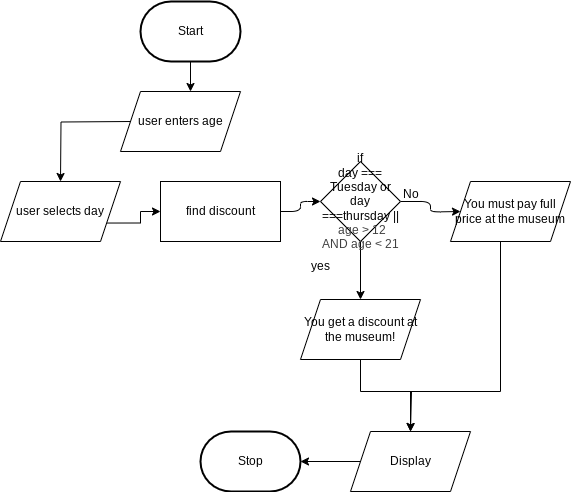

The diagram above was exported from draw.io. Its source (the exported page's mxGraphModel, read from the mxfile embedded in the PNG):
<mxGraphModel dx="766" dy="661" grid="1" gridSize="10" guides="1" tooltips="1" connect="1" arrows="1" fold="1" page="1" pageScale="1" pageWidth="850" pageHeight="1100" math="0" shadow="0">
  <root>
    <mxCell id="0" />
    <mxCell id="1" parent="0" />
    <mxCell id="7" value="" style="edgeStyle=none;html=1;" parent="1" source="2" edge="1">
      <mxGeometry relative="1" as="geometry">
        <mxPoint x="280" y="300" as="targetPoint" />
      </mxGeometry>
    </mxCell>
    <mxCell id="2" value="Start" style="strokeWidth=2;html=1;shape=mxgraph.flowchart.terminator;whiteSpace=wrap;" parent="1" vertex="1">
      <mxGeometry x="230" y="210" width="100" height="60" as="geometry" />
    </mxCell>
    <mxCell id="3" value="Stop" style="strokeWidth=2;html=1;shape=mxgraph.flowchart.terminator;whiteSpace=wrap;" parent="1" vertex="1">
      <mxGeometry x="290" y="640" width="100" height="60" as="geometry" />
    </mxCell>
    <mxCell id="8" value="" style="edgeStyle=orthogonalEdgeStyle;html=1;rounded=0;curved=0;" parent="1" edge="1">
      <mxGeometry relative="1" as="geometry">
        <mxPoint x="220" y="330" as="sourcePoint" />
        <mxPoint x="150" y="390" as="targetPoint" />
      </mxGeometry>
    </mxCell>
    <mxCell id="25" value="" style="edgeStyle=orthogonalEdgeStyle;html=1;exitX=1;exitY=0.75;exitDx=0;exitDy=0;rounded=0;curved=0;" parent="1" source="49" target="23" edge="1">
      <mxGeometry relative="1" as="geometry">
        <mxPoint x="210" y="420" as="sourcePoint" />
      </mxGeometry>
    </mxCell>
    <mxCell id="52" value="" style="edgeStyle=orthogonalEdgeStyle;html=1;" parent="1" source="9" edge="1">
      <mxGeometry relative="1" as="geometry">
        <mxPoint x="550" y="420" as="targetPoint" />
      </mxGeometry>
    </mxCell>
    <mxCell id="54" value="" style="edgeStyle=orthogonalEdgeStyle;html=1;" parent="1" source="9" target="12" edge="1">
      <mxGeometry relative="1" as="geometry" />
    </mxCell>
    <mxCell id="9" value="&lt;div&gt;if&lt;/div&gt;day === Tuesday or day ===thursday ||&amp;nbsp;&lt;span style=&quot;color: rgb(63, 63, 63);&quot;&gt;age &amp;gt; 12 AND age &amp;lt; 21&lt;/span&gt;" style="rhombus;whiteSpace=wrap;html=1;" parent="1" vertex="1">
      <mxGeometry x="410" y="370" width="80" height="80" as="geometry" />
    </mxCell>
    <mxCell id="62" style="edgeStyle=orthogonalEdgeStyle;html=1;rounded=0;curved=0;" parent="1" source="12" edge="1">
      <mxGeometry relative="1" as="geometry">
        <mxPoint x="500" y="639.9999999999999" as="targetPoint" />
        <Array as="points">
          <mxPoint x="450" y="600" />
          <mxPoint x="501" y="600" />
          <mxPoint x="501" y="640" />
        </Array>
      </mxGeometry>
    </mxCell>
    <mxCell id="12" value="You get a discount at the museum!" style="shape=parallelogram;perimeter=parallelogramPerimeter;whiteSpace=wrap;html=1;fixedSize=1;" parent="1" vertex="1">
      <mxGeometry x="390" y="508" width="120" height="60" as="geometry" />
    </mxCell>
    <mxCell id="14" value="yes" style="text;html=1;align=center;verticalAlign=middle;resizable=0;points=[];autosize=1;strokeColor=none;fillColor=none;" parent="1" vertex="1">
      <mxGeometry x="390" y="460" width="40" height="30" as="geometry" />
    </mxCell>
    <mxCell id="45" value="" style="edgeStyle=orthogonalEdgeStyle;html=1;" parent="1" source="15" target="3" edge="1">
      <mxGeometry relative="1" as="geometry" />
    </mxCell>
    <mxCell id="15" value="Display" style="shape=parallelogram;perimeter=parallelogramPerimeter;whiteSpace=wrap;html=1;fixedSize=1;" parent="1" vertex="1">
      <mxGeometry x="440" y="640" width="120" height="60" as="geometry" />
    </mxCell>
    <mxCell id="26" value="" style="edgeStyle=orthogonalEdgeStyle;html=1;" parent="1" source="23" target="9" edge="1">
      <mxGeometry relative="1" as="geometry" />
    </mxCell>
    <mxCell id="23" value="find discount" style="whiteSpace=wrap;html=1;" parent="1" vertex="1">
      <mxGeometry x="250" y="390" width="120" height="60" as="geometry" />
    </mxCell>
    <mxCell id="60" style="edgeStyle=orthogonalEdgeStyle;html=1;entryX=0.5;entryY=0;entryDx=0;entryDy=0;rounded=0;curved=0;" parent="1" source="32" target="15" edge="1">
      <mxGeometry relative="1" as="geometry">
        <Array as="points">
          <mxPoint x="590" y="600" />
          <mxPoint x="500" y="600" />
        </Array>
      </mxGeometry>
    </mxCell>
    <mxCell id="32" value="&lt;font color=&quot;#000000&quot;&gt;&lt;span style=&quot;font-size: 12px;&quot;&gt;You must pay full price at the museum&lt;/span&gt;&lt;/font&gt;" style="shape=parallelogram;perimeter=parallelogramPerimeter;whiteSpace=wrap;html=1;fixedSize=1;" parent="1" vertex="1">
      <mxGeometry x="540" y="390" width="120" height="60" as="geometry" />
    </mxCell>
    <mxCell id="48" value="&lt;span style=&quot;color: rgb(0, 0, 0);&quot;&gt;user enters age&lt;/span&gt;" style="shape=parallelogram;perimeter=parallelogramPerimeter;whiteSpace=wrap;html=1;fixedSize=1;" parent="1" vertex="1">
      <mxGeometry x="210" y="300" width="120" height="60" as="geometry" />
    </mxCell>
    <mxCell id="49" value="&lt;span style=&quot;color: rgb(0, 0, 0);&quot;&gt;user selects day&lt;/span&gt;" style="shape=parallelogram;perimeter=parallelogramPerimeter;whiteSpace=wrap;html=1;fixedSize=1;" parent="1" vertex="1">
      <mxGeometry x="90" y="390" width="120" height="60" as="geometry" />
    </mxCell>
    <mxCell id="53" value="No" style="text;html=1;align=center;verticalAlign=middle;resizable=0;points=[];autosize=1;strokeColor=none;fillColor=none;" parent="1" vertex="1">
      <mxGeometry x="480" y="388" width="40" height="30" as="geometry" />
    </mxCell>
  </root>
</mxGraphModel>